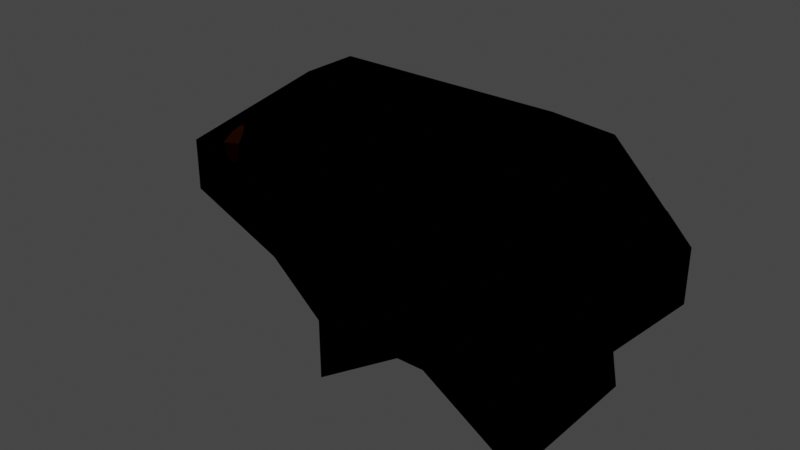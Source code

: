 # Source: scalepig.blend  (saved by Blender 3.0.42; exported with 4.5.12 LTS)
import bpy
from mathutils import Matrix  # noqa: F401  (used for matrix-valued properties, if any)

bpy.ops.wm.read_factory_settings(use_empty=True)
scene = bpy.context.scene
scene.name = 'Scene'

# ---- collections
col_collection = bpy.data.collections.new('Collection'); scene.collection.children.link(col_collection)

# ---- images (referenced by path relative to the original .blend; pixels are not part of the script)
import os
ASSET_DIR = os.environ.get("B2B_ASSET_DIR", "")  # directory of the original .blend (textures are referenced by path, not embedded)
HERE = os.path.dirname(os.path.abspath(__file__))  # packed textures are extracted next to this script under _unpacked/

def load_image(name, relpath, width, height, colorspace="sRGB"):
    """Load a texture the original file referenced (path relative to the .blend, or extracted next to this script)."""
    p = next((c for c in (os.path.join(HERE, relpath), os.path.join(ASSET_DIR, relpath)) if relpath and os.path.exists(c)), "")
    if p:
        img = bpy.data.images.load(p, check_existing=True)
        img.name = name
    else:  # same state as the original file: an image datablock whose file is absent (Cycles renders it pink)
        img = bpy.data.images.new(name, width, height)
        img.source = "FILE"
        img.filepath = "//" + (relpath or name)
    img.colorspace_settings.name = colorspace
    return img
img_spritepig = load_image('SpritePig', '_unpacked/SpritePig.fe5a5cfd.png', 480, 480, 'sRGB')

# ---- materials (node trees are filled in below, after node groups)
mat_scalepig_mtl_002 = bpy.data.materials.new('scalepig_mtl.002')
mat_scalepig_mtl_002.use_transparent_shadow = False
mat_scalepig_mtl_002.diffuse_color = (1.0, 1.0, 1.0, 1.0)
mat_scalepig_mtl_002.roughness = 1.0
mat_scalepig_mtl_002.specular_intensity = 0.0

# ---- material node trees
mat_scalepig_mtl_002.use_nodes = True; mat_scalepig_mtl_002.node_tree.nodes.clear()
_N = mat_scalepig_mtl_002.node_tree.nodes; _L = mat_scalepig_mtl_002.node_tree.links
n0 = _N.new('ShaderNodeBsdfPrincipled'); n0.name = 'Principled BSDF'; n0.location = (10, 300)
n0.distribution = 'GGX'
n0.subsurface_method = 'RANDOM_WALK_SKIN'
n0.inputs[2].default_value = 1.0
n0.inputs[3].default_value = 1.45
n0.inputs[13].default_value = 0.0
n0.inputs[27].default_value = (0.0, 0.0, 0.0, 1.0)
n0.inputs[28].default_value = 1.0
n1 = _N.new('ShaderNodeOutputMaterial'); n1.name = 'Material Output'; n1.location = (300, 300)
n2 = _N.new('ShaderNodeTexImage'); n2.name = 'Image Texture'; n2.location = (-300, 600)
n2.image = img_spritepig
n2.interpolation = 'Closest'
_L.new(n0.outputs[0], n1.inputs[0])
_L.new(n2.outputs[0], n0.inputs[0])
n1.is_active_output = True

# ---- world
world_world = bpy.data.worlds.new('World'); scene.world = world_world
world_world.use_nodes = True; world_world.node_tree.nodes.clear()
_N = world_world.node_tree.nodes; _L = world_world.node_tree.links
n0 = _N.new('ShaderNodeOutputWorld'); n0.name = 'World Output'; n0.location = (300, 300)
n1 = _N.new('ShaderNodeBackground'); n1.name = 'Background'; n1.location = (10, 300)
n1.inputs[0].default_value = (0.05088, 0.05088, 0.05088, 1.0)
_L.new(n1.outputs[0], n0.inputs[0])
n0.is_active_output = True
world_world.color = (0.05088, 0.05088, 0.05088)
world_world.use_sun_shadow = False
world_world.sun_shadow_jitter_overblur = 0.0

# ---- meshes
me_scalepig_002 = bpy.data.meshes.new('scalepig.002')
me_scalepig_002.from_pydata([(0.2499, 0.2501, 0.7498), (0.0, 0.2504, 0.7499), (-0.2503, -0.2495, 0.5004), (0.2499, 0.0003, 0.2503), (0.2499, 0.7505, 0.7497), (0.0, 0.7497, 0.7499), (0.2499, 0.9997, 0.2503), (0.0002, 0.9995, 0.2502), (0.25, 0.9997, 0.0), (0.0002, 0.9995, 0.0), (0.2498, 0.7504, -0.4999), (0.0, 0.7502, -0.4995), (0.2499, 0.2496, -0.4998), (0.0, 0.2497, -0.4996), (0.25, 0.0003, 0.0), (-0.2503, -0.2499, -0.2496), (0.5, 0.2504, 0.7499), (0.7497, -0.2497, 0.5005), (0.5, 0.7497, 0.7499), (0.4998, 1.0, 0.2494), (0.4998, 0.9999, 0.0), (0.4999, 0.7496, -0.5001), (0.5, 0.2497, -0.4996), (0.7497, -0.2503, -0.2498), (0.9998, 0.2505, 0.4999), (0.7498, 0.0, 0.2503), (0.9997, 0.5002, 0.4997), (1.0, 0.7496, 0.2496), (1.0, 0.7491, 0.0), (0.9997, 0.5, -0.2495), (1.0, 0.2504, -0.2496), (0.7498, 0.0, 0.0), (-0.5, 0.2502, -0.2498), (-0.5002, 0.0004, 0.0), (-0.5, 0.7497, -0.2497), (-0.5002, 0.9996, 0.0), (-0.5002, 0.9995, 0.2502), (-0.5, 0.7503, 0.4996), (-0.5, 0.2505, 0.5), (-0.5002, 0.0005, 0.2502), (-1.25, 0.5, 0.0005), (-1.25, 0.2504, 0.0), (-1.25, 0.5, 0.0006), (-1.25, 0.5, 0.0), (-1.25, 0.5003, 0.2497), (-1.25, 0.5002, 0.2497), (-1.25, 0.5002, 0.2497), (-1.25, 0.2502, 0.2498)], [], [(0, 1, 2, 3), (4, 5, 1, 0), (6, 7, 5, 4), (8, 9, 7, 6), (10, 11, 9, 8), (12, 13, 11, 10), (14, 15, 13, 12), (3, 2, 15, 14), (16, 0, 3, 17), (18, 4, 0, 16), (19, 6, 4, 18), (20, 8, 6, 19), (21, 10, 8, 20), (22, 12, 10, 21), (23, 14, 12, 22), (17, 3, 14, 23), (24, 16, 17, 25), (26, 18, 16, 24), (27, 19, 18, 26), (28, 20, 19, 27), (29, 21, 20, 28), (30, 22, 21, 29), (31, 23, 22, 30), (25, 17, 23, 31), (31, 30, 29, 28, 27, 26, 24, 25), (32, 13, 15, 33), (34, 11, 13, 32), (35, 9, 11, 34), (36, 7, 9, 35), (37, 5, 7, 36), (38, 1, 5, 37), (39, 2, 1, 38), (33, 15, 2, 39), (40, 32, 33, 41), (42, 34, 32, 40), (43, 35, 34, 42), (44, 36, 35, 43), (45, 37, 36, 44), (46, 38, 37, 45), (47, 39, 38, 46), (41, 33, 39, 47), (47, 46, 45, 44, 43, 42, 40, 41)])
me_scalepig_002.polygons.foreach_set('use_smooth', [True] * 42)
_k = set([(0, 1), (0, 3), (0, 16), (1, 2), (1, 5), (1, 38), (2, 3), (2, 15), (2, 39), (3, 14), (3, 17), (4, 5), (4, 18), (5, 7), (5, 37), (6, 7), (6, 19), (7, 36), (8, 9), (8, 20), (9, 11), (9, 35), (10, 11), (10, 21), (11, 13), (11, 34), (12, 13), (12, 14), (12, 22), (13, 15), (13, 32), (14, 15), (14, 23), (15, 33), (16, 17), (16, 18), (16, 24), (17, 23), (17, 25), (18, 19), (18, 26), (19, 20), (19, 27), (20, 21), (20, 28), (21, 22), (21, 29), (22, 23), (22, 30), (23, 31), (24, 25), (24, 26), (25, 31), (26, 27), (27, 28), (28, 29), (29, 30), (30, 31), (32, 33), (32, 34), (32, 40), (33, 39), (33, 41), (34, 35), (34, 42), (35, 36), (35, 43), (36, 37), (36, 44), (37, 38), (37, 45), (38, 39), (39, 47), (40, 41), (40, 42), (41, 47), (42, 43), (43, 44), (44, 45), (45, 46), (46, 47)])
me_scalepig_002.attributes.new('sharp_edge', 'BOOLEAN', 'EDGE').data.foreach_set('value', [ (min(e.vertices), max(e.vertices)) in _k for e in me_scalepig_002.edges])
_uv = me_scalepig_002.uv_layers.new(name='UVMap')
_uv.uv.foreach_set('vector', [0.7188, 0.9688, 0.7188, 0.9063, 0.7813, 0.9063, 0.7813, 0.9688, 0.7188, 0.9688, 0.7188, 0.9063, 0.7813, 0.9063, 0.7813, 0.9688, 0.7188, 0.9688, 0.7188, 0.9063, 0.7813, 0.9063, 0.7813, 0.9688, 0.7188, 0.9688, 0.7188, 0.9063, 0.7813, 0.9063, 0.7813, 0.9688, 0.7188, 0.9688, 0.7188, 0.9063, 0.7813, 0.9063, 0.7813, 0.9688, 0.7188, 0.9688, 0.7188, 0.9063, 0.7813, 0.9063, 0.7813, 0.9688, 0.7188, 0.9688, 0.7188, 0.9063, 0.7813, 0.9063, 0.7813, 0.9688, 0.7188, 0.9688, 0.7188, 0.9063, 0.7813, 0.9063, 0.7813, 0.9688, 0.7188, 0.9375, 0.7813, 0.9375, 0.7813, 1.0, 0.7188, 1.0, 0.7188, 0.9375, 0.7813, 0.9375, 0.7813, 1.0, 0.7188, 1.0, 0.7188, 0.9375, 0.7813, 0.9375, 0.7813, 1.0, 0.7188, 1.0, 0.7188, 0.9375, 0.7813, 0.9375, 0.7813, 1.0, 0.7188, 1.0, 0.7188, 0.9375, 0.7813, 0.9375, 0.7813, 1.0, 0.7188, 1.0, 0.7188, 0.9375, 0.7813, 0.9375, 0.7813, 1.0, 0.7188, 1.0, 0.7188, 0.9375, 0.7813, 0.9375, 0.7813, 1.0, 0.7188, 1.0, 0.7188, 0.9375, 0.7813, 0.9375, 0.7813, 1.0, 0.7188, 1.0, 0.7188, 0.9375, 0.7813, 0.9375, 0.7813, 1.0, 0.7188, 1.0, 0.7188, 0.9375, 0.7813, 0.9375, 0.7813, 1.0, 0.7188, 1.0, 0.7188, 0.9375, 0.7813, 0.9375, 0.7813, 1.0, 0.7188, 1.0, 0.7188, 0.9375, 0.7813, 0.9375, 0.7813, 1.0, 0.7188, 1.0, 0.7188, 0.9375, 0.7813, 0.9375, 0.7813, 1.0, 0.7188, 1.0, 0.7188, 0.9375, 0.7813, 0.9375, 0.7813, 1.0, 0.7188, 1.0, 0.7188, 0.9375, 0.7813, 0.9375, 0.7813, 1.0, 0.7188, 1.0, 0.7188, 0.9375, 0.7813, 0.9375, 0.7813, 1.0, 0.7188, 1.0, 0.6875, 0.9688, 0.6875, 0.9063, 0.7188, 0.875, 0.7813, 0.875, 0.8125, 0.9063, 0.8125, 0.9688, 0.7813, 1.0, 0.7188, 1.0, 0.6875, 0.9063, 0.75, 0.9063, 0.75, 0.9688, 0.6875, 0.9688, 0.6875, 0.9063, 0.75, 0.9063, 0.75, 0.9688, 0.6875, 0.9688, 0.6875, 0.9063, 0.75, 0.9063, 0.75, 0.9688, 0.6875, 0.9688, 0.6875, 0.9063, 0.75, 0.9063, 0.75, 0.9688, 0.6875, 0.9688, 0.6875, 0.9063, 0.75, 0.9063, 0.75, 0.9688, 0.6875, 0.9688, 0.6875, 0.9063, 0.75, 0.9063, 0.75, 0.9688, 0.6875, 0.9688, 0.6875, 0.9063, 0.75, 0.9063, 0.75, 0.9688, 0.6875, 0.9688, 0.6875, 0.9063, 0.75, 0.9063, 0.75, 0.9688, 0.6875, 0.9688, 0.6875, 0.9063, 0.75, 0.9063, 0.75, 0.9688, 0.6875, 0.9688, 0.5088, 0.4149, 0.1874, 0.6, 0.1358, 0.3839, 0.5038, 0.4103, 0.5119, 0.4205, 0.264, 0.7383, 0.1874, 0.6, 0.5088, 0.4149, 0.6875, 0.9063, 0.75, 0.9063, 0.75, 0.9688, 0.6875, 0.9688, 0.5512, 0.4164, 0.8763, 0.6063, 0.7979, 0.7459, 0.548, 0.4222, 0.5508, 0.4099, 0.9263, 0.385, 0.8763, 0.6063, 0.5512, 0.4164, 0.6875, 0.9063, 0.75, 0.9063, 0.75, 0.9688, 0.6875, 0.9688, 0.6875, 0.9063, 0.75, 0.9063, 0.75, 0.9688, 0.6875, 0.9688, 0.6875, 0.9063, 0.7188, 0.875, 0.7813, 0.875, 0.8125, 0.9063, 0.8125, 0.9688, 0.7813, 1.0, 0.7188, 1.0, 0.6875, 0.9688])
me_scalepig_002.materials.append(mat_scalepig_mtl_002)
me_scalepig_002.use_remesh_fix_poles = True
me_scalepig_002.use_remesh_preserve_attributes = False
me_scalepig_002.update()
me_scalepig_002.normals_split_custom_set([tuple(v) for v in zip(*[iter([0.5568, -0.743, -0.3715, 0.5568, -0.7429, -0.3715, 0.5568, -0.743, -0.3715, 0.5568, -0.7429, -0.3715, 9.796e-08, 0.0001809, -1.0, 0.0004524, 0.0002158, -1.0, 0.0003681, 0.0001904, -1.0, 1.748e-07, 0.0002472, -1.0, 2.554e-05, 0.8945, -0.4471, -0.002497, 0.8948, -0.4465, -0.002463, 0.8948, -0.4465, -2.652e-05, 0.8945, -0.4471, -0.00173, 1.0, 0.001192, -0.0003505, 1.0, 9.986e-05, -0.0002556, 1.0, -0.00037, -0.00173, 1.0, 0.001191, -0.0006585, 0.8946, 0.447, -0.0003597, 0.8949, 0.4463, -0.000703, 0.8949, 0.4463, -0.0006843, 0.8946, 0.4469, -0.001291, -0.0006457, 1.0, -0.00166, -0.0002042, 1.0, -0.001629, -0.0002021, 1.0, -0.001232, -0.0006162, 1.0, -0.0007365, -0.8949, 0.4464, -0.0006716, -0.8948, 0.4464, -0.0007223, -0.8949, 0.4464, -0.0007105, -0.8948, 0.4464, 0.4472, -0.8944, -0.0002347, 0.4472, -0.8944, -0.0002346, 0.4472, -0.8944, -0.0002347, 0.4472, -0.8944, -0.0002346, -0.5776, -0.5766, -0.5778, -0.5776, -0.5766, -0.5778, -0.5776, -0.5766, -0.5778, -0.5776, -0.5767, -0.5778, -0.0002077, -1.927e-05, -1.0, 9.796e-08, 0.0001809, -1.0, 1.748e-07, 0.0002472, -1.0, -0.0002632, -1.37e-05, -1.0, 0.00254, 0.8942, -0.4477, 2.554e-05, 0.8945, -0.4471, -2.652e-05, 0.8945, -0.4471, 0.0003034, 0.8942, -0.4477, -0.002373, 1.0, 0.001518, -0.00173, 1.0, 0.001192, -0.00173, 1.0, 0.001191, -0.002374, 1.0, 0.001521, -0.0007148, 0.8942, 0.4476, -0.0006585, 0.8946, 0.447, -0.0006843, 0.8946, 0.4469, -0.0006606, 0.8942, 0.4476, -0.0007792, -0.0009582, 1.0, -0.001291, -0.0006457, 1.0, -0.001232, -0.0006162, 1.0, -0.0008073, -0.001015, 1.0, 0.0008276, -0.4466, 0.8947, 0.0006672, -0.4465, 0.8948, 0.0009652, -0.4466, 0.8947, 0.0008985, -0.4466, 0.8948, -0.448, -0.894, -0.0006408, -0.448, -0.894, -0.0006413, -0.448, -0.894, -0.0006406, -0.448, -0.894, -0.0006411, 0.8166, -0.4088, 0.4075, 0.8166, -0.4088, 0.4075, 0.8166, -0.4088, 0.4075, 0.8166, -0.4088, 0.4075, 0.4473, 0.0009117, -0.8944, 0.4473, 0.0008067, -0.8944, 0.4474, -3.585e-05, -0.8943, 0.4473, 0.0009427, -0.8944, 0.5773, 0.5779, -0.5769, 0.5773, 0.5778, -0.5769, 0.5773, 0.5778, -0.5769, 0.5773, 0.5778, -0.5769, 0.4481, 0.894, 0.001695, 0.4481, 0.894, 0.001695, 0.4481, 0.894, 0.001695, 0.4481, 0.894, 0.001695, 0.3343, 0.6668, 0.6661, 0.3343, 0.6668, 0.6661, 0.3342, 0.6668, 0.6661, 0.3343, 0.6668, 0.6661, 0.4485, 0.0008786, 0.8938, 0.4485, 0.0009152, 0.8938, 0.4485, 0.0008497, 0.8938, 0.4485, 0.0009297, 0.8938, 0.2686, -0.8011, 0.535, 0.2685, -0.8011, 0.5349, 0.2686, -0.8011, 0.5349, 0.2686, -0.8011, 0.5349, 1.0, -0.0004002, 2.399e-07, 1.0, -0.0004002, 2.399e-07, 1.0, -0.0004002, 2.399e-07, 1.0, -0.0004002, 2.399e-07, 0.708, -0.7063, -7.078e-06, 0.7079, -0.7063, -0.0001066, 0.7079, -0.7063, 2.405e-05, 0.7079, -0.7063, 2.101e-05, 0.708, -0.7063, 1.192e-07, 0.708, -0.7062, 0.0005048, 0.7079, -0.7063, 6.169e-06, 0.708, -0.7062, -5.899e-06, -0.8166, -0.4078, 0.4085, -0.8166, -0.4079, 0.4085, -0.8166, -0.4079, 0.4085, -0.8165, -0.4079, 0.4085, -0.4469, 0.0002574, 0.8946, -0.4469, 0.0002131, 0.8946, -0.4469, 0.0006079, 0.8946, -0.4469, 0.0002363, 0.8946, -0.3338, 0.6662, 0.6669, -0.3339, 0.6662, 0.6669, -0.3338, 0.6662, 0.6669, -0.3337, 0.6662, 0.6669, 0.0001658, 1.0, -0.0001291, -0.0002556, 1.0, -0.00037, -0.0003505, 1.0, 9.986e-05, 0.0001658, 1.0, -0.0001291, -2.253e-05, 0.7074, -0.7068, -3.102e-05, 0.7074, -0.7068, 5.828e-06, 0.7074, -0.7068, -4.386e-05, 0.7074, -0.7068, -0.4476, 0.0008317, -0.8942, -0.4477, 0.0006956, -0.8942, -0.4476, 0.0006443, -0.8942, -0.4477, 0.0006479, -0.8942, -0.3335, -0.6662, -0.667, -0.3335, -0.6662, -0.6671, -0.3335, -0.6662, -0.667, -0.3336, -0.6662, -0.667, -0.7074, -0.7068, -0.0001101, -0.7074, -0.7068, -0.0001101, -0.7074, -0.7068, -0.0001101, -0.7074, -0.7068, -0.0001101, 0.0006941, 0.00201, 1.0, 0.0007031, 0.002005, 1.0, 0.0006956, 0.001993, 1.0, 0.0007134, 0.002014, 1.0, -0.3165, 0.0002322, 0.9486, -0.3166, 0.0001914, 0.9486, -0.3165, 0.000159, 0.9486, -0.3164, 0.0003797, 0.9486, -0.4263, 0.6392, 0.64, -0.4264, 0.6392, 0.64, -0.4264, 0.6392, 0.64, -0.4263, 0.6393, 0.64, -0.5545, 0.8322, 0.001052, -0.5545, 0.8322, 0.001051, -0.5545, 0.8322, 0.001052, -0.5545, 0.8322, 0.001051, -0.4264, 0.6396, -0.6396, -0.4264, 0.6397, -0.6396, -0.4263, 0.6397, -0.6396, -0.4264, 0.6397, -0.6396, -0.3164, 0.000606, -0.9486, -0.3164, 0.0006048, -0.9486, -0.3162, 0.0008122, -0.9487, 0.2531, -0.0006073, -0.7588, -0.3165, 0.0003739, -0.9486, -0.3165, 0.0003587, -0.9486, -0.3164, 0.0006048, -0.9486, -0.3164, 0.000606, -0.9486, -0.316, -0.9488, 0.0006605, -0.316, -0.9488, 0.0006609, -0.316, -0.9488, 0.0006605, -0.316, -0.9488, 0.0006609, -1.0, -7.917e-05, 7.4e-08, -1.0, 0.0004001, -4.011e-07, -1.0, -7.918e-05, 1.276e-07, -1.0, -0.0001033, 1.067e-07, -1.0, -9.945e-05, 1.164e-07, -1.0, -0.0001044, 1.069e-07, -1.0, -7.93e-05, -1.362e-06, -1.0, -7.917e-05, 8.043e-08])] * 3)])

# ---- objects
ob_scalepig_002 = bpy.data.objects.new('scalepig.002', me_scalepig_002)

# ---- transforms, parenting, visibility, modifiers, constraints
ob_scalepig_002.location = (0.0, 0.0, 0.0)
ob_scalepig_002.rotation_euler = (1.571, -0.0, 0.0)

# ---- collection membership
col_collection.objects.link(ob_scalepig_002)

# ---- scene / render settings (as saved in the file)
scene.frame_start = 1; scene.frame_end = 250; scene.frame_set(1)
scene.render.engine = 'BLENDER_EEVEE_NEXT'
scene.cycles.sampling_pattern = 'TABULATED_SOBOL'
scene.cycles.use_light_tree = False
scene.view_settings.view_transform = 'Filmic'
bpy.context.view_layer.update()

# ---- added for rendering (the .blend has no active camera and no usable light): camera, sun
cam_auto = bpy.data.cameras.new('AutoCamera')
cam_auto.lens = 50.0
cam_auto.sensor_width = 36.0
cam_auto.clip_end = 1000.0
ob_auto_camera = bpy.data.objects.new('AutoCamera', cam_auto)
scene.collection.objects.link(ob_auto_camera)
ob_auto_camera.location = (2.52266, -3.3021, 2.49313)
ob_auto_camera.rotation_euler = (1.09748, -7.21219e-08, 0.694738)
scene.camera = ob_auto_camera
light_auto_sun = bpy.data.lights.new('AutoSun', 'SUN')
light_auto_sun.energy = 3.0
light_auto_sun.angle = 0.0523599
ob_auto_sun = bpy.data.objects.new('AutoSun', light_auto_sun)
scene.collection.objects.link(ob_auto_sun)
ob_auto_sun.rotation_euler = (0.872665, 0.174533, 0.523599)
bpy.context.view_layer.update()
